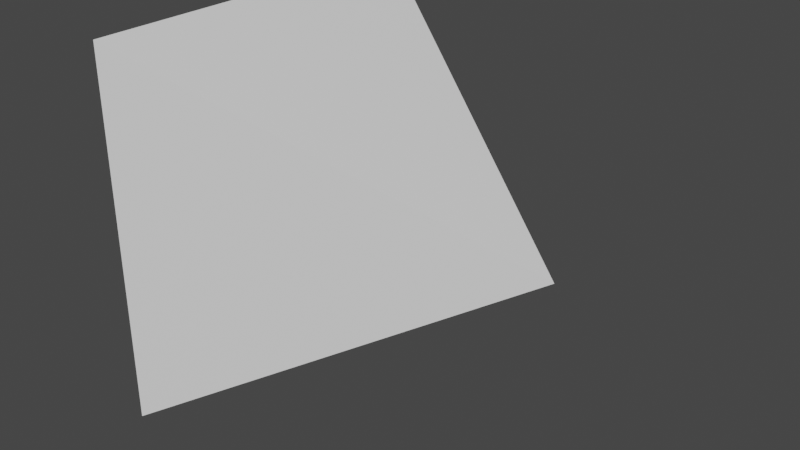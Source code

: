 # Source: player.blend  (saved by Blender 3.0.42; exported with 4.5.12 LTS)
import bpy
from mathutils import Matrix  # noqa: F401  (used for matrix-valued properties, if any)

bpy.ops.wm.read_factory_settings(use_empty=True)
scene = bpy.context.scene
scene.name = 'Scene'

# ---- collections
col_collection = bpy.data.collections.new('Collection'); scene.collection.children.link(col_collection)

# ---- materials (node trees are filled in below, after node groups)
mat_material = bpy.data.materials.new('Material')
mat_material.alpha_threshold = 0.0
mat_material.use_transparent_shadow = False
mat_material.line_color = (0.0, 0.0, 0.0, 1.0)

# ---- material node trees
mat_material.use_nodes = True; mat_material.node_tree.nodes.clear()
_N = mat_material.node_tree.nodes; _L = mat_material.node_tree.links
n0 = _N.new('ShaderNodeOutputMaterial'); n0.name = 'Material Output'; n0.location = (300, 300)
n1 = _N.new('ShaderNodeBsdfPrincipled'); n1.name = 'Principled BSDF'; n1.location = (10, 300)
n1.distribution = 'GGX'
n1.subsurface_method = 'RANDOM_WALK_SKIN'
n1.inputs[2].default_value = 0.4
n1.inputs[3].default_value = 1.45
n1.inputs[27].default_value = (0.0, 0.0, 0.0, 1.0)
n1.inputs[28].default_value = 1.0
_L.new(n1.outputs[0], n0.inputs[0])
n0.is_active_output = True

# ---- world
world_world = bpy.data.worlds.new('World'); scene.world = world_world
world_world.use_nodes = True; world_world.node_tree.nodes.clear()
_N = world_world.node_tree.nodes; _L = world_world.node_tree.links
n0 = _N.new('ShaderNodeOutputWorld'); n0.name = 'World Output'; n0.location = (300, 300)
n1 = _N.new('ShaderNodeBackground'); n1.name = 'Background'; n1.location = (10, 300)
n1.inputs[0].default_value = (0.05088, 0.05088, 0.05088, 1.0)
_L.new(n1.outputs[0], n0.inputs[0])
n0.is_active_output = True
world_world.color = (0.05088, 0.05088, 0.05088)
world_world.use_sun_shadow = False
world_world.sun_shadow_jitter_overblur = 0.0

# ---- meshes
me_cube = bpy.data.meshes.new('Cube')
me_cube.from_pydata([(0.7783, 0.0, 0.0), (-1.0, 1.0, 1.0), (-1.0, 1.0, -1.0), (-1.0, -1.0, 1.0), (-1.0, -1.0, -1.0)], [], [(0, 1, 3), (0, 3, 4), (4, 3, 1, 2), (2, 0, 4), (2, 1, 0)])
_uv = me_cube.uv_layers.new(name='UVMap')
_uv.uv.foreach_set('vector', [0.625, 0.5, 0.875, 0.5, 0.875, 0.75, 0.625, 0.75, 0.625, 1.0, 0.375, 1.0, 0.375, 0.0, 0.625, 0.0, 0.625, 0.25, 0.375, 0.25, 0.125, 0.5, 0.375, 0.75, 0.125, 0.75, 0.375, 0.25, 0.625, 0.25, 0.375, 0.5])
me_cube.materials.append(mat_material)
me_cube.use_remesh_preserve_volume = False
me_cube.use_remesh_preserve_attributes = False
me_cube.use_mirror_vertex_groups = False
me_cube.use_paint_bone_selection = False
me_cube.use_paint_mask = True
me_cube.update()

# ---- objects
ob_cube = bpy.data.objects.new('Cube', me_cube)

# ---- transforms, parenting, visibility, modifiers, constraints
ob_cube.location = (0.0, 0.0, 0.6369)
ob_cube.scale = (0.4265, 0.4265, 0.4265)
ob_cube.lock_rotations_4d = False
ob_cube.empty_display_type = 'ARROWS'
ob_cube.lineart.crease_threshold = 0.0

# ---- collection membership
col_collection.objects.link(ob_cube)

# ---- scene / render settings (as saved in the file)
scene.frame_start = 1; scene.frame_end = 250; scene.frame_set(15)
scene.render.engine = 'BLENDER_EEVEE_NEXT'
scene.cycles.sampling_pattern = 'TABULATED_SOBOL'
scene.cycles.use_light_tree = False
scene.view_settings.view_transform = 'Filmic'
bpy.context.view_layer.update()

# ---- added for rendering (the .blend has no active camera and no usable light): camera, sun
cam_auto = bpy.data.cameras.new('AutoCamera')
cam_auto.lens = 50.0
cam_auto.sensor_width = 36.0
cam_auto.clip_end = 1000.0
ob_auto_camera = bpy.data.objects.new('AutoCamera', cam_auto)
scene.collection.objects.link(ob_auto_camera)
ob_auto_camera.location = (1.27098, -1.5819, 1.6915)
ob_auto_camera.rotation_euler = (1.09748, -7.21219e-08, 0.694738)
scene.camera = ob_auto_camera
light_auto_sun = bpy.data.lights.new('AutoSun', 'SUN')
light_auto_sun.energy = 3.0
light_auto_sun.angle = 0.0523599
ob_auto_sun = bpy.data.objects.new('AutoSun', light_auto_sun)
scene.collection.objects.link(ob_auto_sun)
ob_auto_sun.rotation_euler = (0.872665, 0.174533, 0.523599)
bpy.context.view_layer.update()
